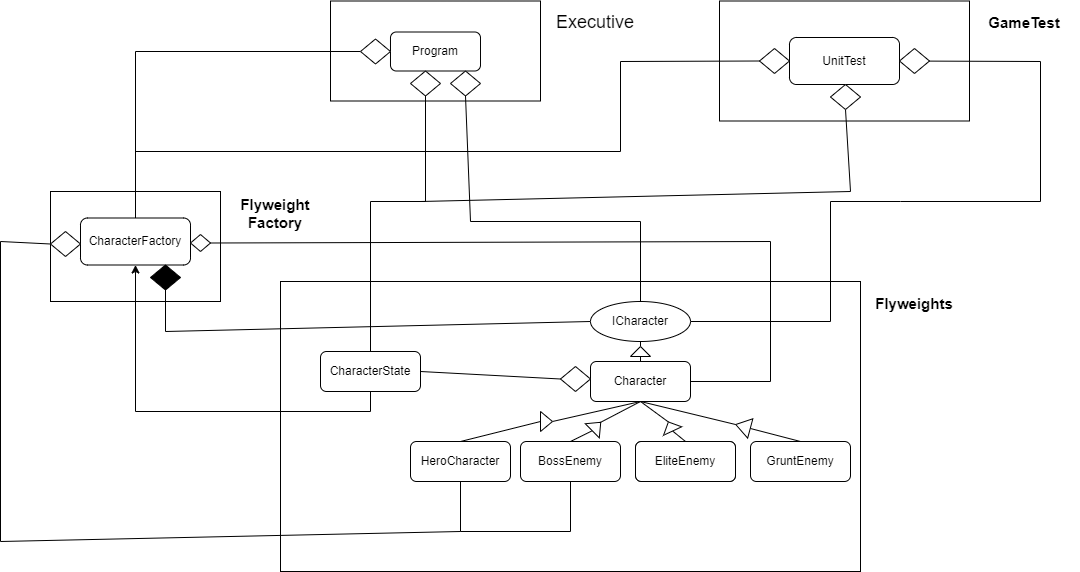

The diagram above was exported from draw.io. Its source (the exported page's mxGraphModel, read from the mxfile embedded in the PNG):
<mxGraphModel dx="2084" dy="712" grid="1" gridSize="10" guides="1" tooltips="1" connect="1" arrows="1" fold="1" page="1" pageScale="1" pageWidth="850" pageHeight="1100" math="0" shadow="0">
  <root>
    <mxCell id="0" />
    <mxCell id="1" parent="0" />
    <mxCell id="iRxXZpFTQTzs2WsgbCxk-33" value="" style="endArrow=none;html=1;rounded=0;entryX=0;entryY=0.5;entryDx=0;entryDy=0;" parent="1" edge="1">
      <mxGeometry width="50" height="50" relative="1" as="geometry">
        <mxPoint x="340" y="80" as="sourcePoint" />
        <mxPoint x="340" y="80" as="targetPoint" />
      </mxGeometry>
    </mxCell>
    <mxCell id="gBYWCbzAQ4PHDp4MFK2o-1" value="" style="rounded=0;whiteSpace=wrap;html=1;" parent="1" vertex="1">
      <mxGeometry x="80" y="79.5" width="210" height="100" as="geometry" />
    </mxCell>
    <mxCell id="gBYWCbzAQ4PHDp4MFK2o-2" value="&lt;font style=&quot;font-size: 18px;&quot;&gt;Executive&lt;/font&gt;" style="text;html=1;align=center;verticalAlign=middle;whiteSpace=wrap;rounded=0;" parent="1" vertex="1">
      <mxGeometry x="290" y="79.5" width="110" height="43" as="geometry" />
    </mxCell>
    <mxCell id="gBYWCbzAQ4PHDp4MFK2o-3" value="Program" style="rounded=1;whiteSpace=wrap;html=1;" parent="1" vertex="1">
      <mxGeometry x="140" y="110.5" width="90" height="39" as="geometry" />
    </mxCell>
    <mxCell id="uuBq5lwNjAVm_NzWjJLm-3" value="" style="rounded=0;whiteSpace=wrap;html=1;" vertex="1" parent="1">
      <mxGeometry x="-200" y="270" width="170" height="110" as="geometry" />
    </mxCell>
    <mxCell id="uuBq5lwNjAVm_NzWjJLm-4" value="&lt;font size=&quot;1&quot; style=&quot;&quot;&gt;&lt;b style=&quot;font-size: 15px;&quot;&gt;Flyweight Factory&lt;/b&gt;&lt;/font&gt;" style="text;html=1;align=center;verticalAlign=middle;whiteSpace=wrap;rounded=0;" vertex="1" parent="1">
      <mxGeometry x="-30" y="270" width="110" height="43" as="geometry" />
    </mxCell>
    <mxCell id="uuBq5lwNjAVm_NzWjJLm-5" value="CharacterFactory" style="rounded=1;whiteSpace=wrap;html=1;" vertex="1" parent="1">
      <mxGeometry x="-170" y="296.5" width="110" height="47" as="geometry" />
    </mxCell>
    <mxCell id="uuBq5lwNjAVm_NzWjJLm-6" value="" style="rounded=0;whiteSpace=wrap;html=1;" vertex="1" parent="1">
      <mxGeometry x="30" y="360" width="580" height="290" as="geometry" />
    </mxCell>
    <mxCell id="uuBq5lwNjAVm_NzWjJLm-7" value="&lt;font size=&quot;1&quot; style=&quot;&quot;&gt;&lt;b style=&quot;font-size: 15px;&quot;&gt;Flyweights&lt;/b&gt;&lt;/font&gt;" style="text;html=1;align=center;verticalAlign=middle;whiteSpace=wrap;rounded=0;" vertex="1" parent="1">
      <mxGeometry x="609" y="360" width="110" height="43" as="geometry" />
    </mxCell>
    <mxCell id="uuBq5lwNjAVm_NzWjJLm-8" value="Character" style="rounded=1;whiteSpace=wrap;html=1;" vertex="1" parent="1">
      <mxGeometry x="340" y="440" width="100" height="40" as="geometry" />
    </mxCell>
    <mxCell id="uuBq5lwNjAVm_NzWjJLm-9" value="ICharacter" style="ellipse;whiteSpace=wrap;html=1;" vertex="1" parent="1">
      <mxGeometry x="340" y="380" width="100" height="40" as="geometry" />
    </mxCell>
    <mxCell id="uuBq5lwNjAVm_NzWjJLm-11" value="HeroCharacter" style="rounded=1;whiteSpace=wrap;html=1;" vertex="1" parent="1">
      <mxGeometry x="160" y="520" width="100" height="40" as="geometry" />
    </mxCell>
    <mxCell id="uuBq5lwNjAVm_NzWjJLm-12" value="GruntEnemy" style="rounded=1;whiteSpace=wrap;html=1;" vertex="1" parent="1">
      <mxGeometry x="500" y="520" width="100" height="40" as="geometry" />
    </mxCell>
    <mxCell id="uuBq5lwNjAVm_NzWjJLm-13" value="EliteEnemy" style="rounded=1;whiteSpace=wrap;html=1;" vertex="1" parent="1">
      <mxGeometry x="385" y="520" width="100" height="40" as="geometry" />
    </mxCell>
    <mxCell id="uuBq5lwNjAVm_NzWjJLm-14" value="BossEnemy" style="rounded=1;whiteSpace=wrap;html=1;" vertex="1" parent="1">
      <mxGeometry x="270" y="520" width="100" height="40" as="geometry" />
    </mxCell>
    <mxCell id="uuBq5lwNjAVm_NzWjJLm-44" style="edgeStyle=orthogonalEdgeStyle;rounded=0;orthogonalLoop=1;jettySize=auto;html=1;exitX=0.5;exitY=1;exitDx=0;exitDy=0;entryX=0.5;entryY=1;entryDx=0;entryDy=0;" edge="1" parent="1" source="uuBq5lwNjAVm_NzWjJLm-15" target="uuBq5lwNjAVm_NzWjJLm-5">
      <mxGeometry relative="1" as="geometry" />
    </mxCell>
    <mxCell id="uuBq5lwNjAVm_NzWjJLm-15" value="CharacterState" style="rounded=1;whiteSpace=wrap;html=1;" vertex="1" parent="1">
      <mxGeometry x="70" y="430" width="100" height="40" as="geometry" />
    </mxCell>
    <mxCell id="uuBq5lwNjAVm_NzWjJLm-17" value="" style="rounded=0;whiteSpace=wrap;html=1;" vertex="1" parent="1">
      <mxGeometry x="469" y="79.5" width="250" height="120" as="geometry" />
    </mxCell>
    <mxCell id="uuBq5lwNjAVm_NzWjJLm-18" value="&lt;font size=&quot;1&quot; style=&quot;&quot;&gt;&lt;b style=&quot;font-size: 15px;&quot;&gt;GameTest&lt;/b&gt;&lt;/font&gt;" style="text;html=1;align=center;verticalAlign=middle;whiteSpace=wrap;rounded=0;" vertex="1" parent="1">
      <mxGeometry x="719" y="79.5" width="110" height="43" as="geometry" />
    </mxCell>
    <mxCell id="uuBq5lwNjAVm_NzWjJLm-19" value="UnitTest" style="rounded=1;whiteSpace=wrap;html=1;" vertex="1" parent="1">
      <mxGeometry x="539" y="116" width="110" height="47" as="geometry" />
    </mxCell>
    <mxCell id="uuBq5lwNjAVm_NzWjJLm-20" value="" style="endArrow=none;html=1;rounded=0;entryX=0.5;entryY=1;entryDx=0;entryDy=0;exitX=1;exitY=0.5;exitDx=0;exitDy=0;" edge="1" parent="1" source="uuBq5lwNjAVm_NzWjJLm-35" target="uuBq5lwNjAVm_NzWjJLm-9">
      <mxGeometry width="50" height="50" relative="1" as="geometry">
        <mxPoint x="400" y="660" as="sourcePoint" />
        <mxPoint x="450" y="610" as="targetPoint" />
      </mxGeometry>
    </mxCell>
    <mxCell id="uuBq5lwNjAVm_NzWjJLm-21" value="" style="endArrow=none;html=1;rounded=0;entryX=0.5;entryY=1;entryDx=0;entryDy=0;exitX=1;exitY=0.5;exitDx=0;exitDy=0;" edge="1" parent="1" source="uuBq5lwNjAVm_NzWjJLm-25" target="uuBq5lwNjAVm_NzWjJLm-8">
      <mxGeometry width="50" height="50" relative="1" as="geometry">
        <mxPoint x="400" y="660" as="sourcePoint" />
        <mxPoint x="450" y="610" as="targetPoint" />
      </mxGeometry>
    </mxCell>
    <mxCell id="uuBq5lwNjAVm_NzWjJLm-22" value="" style="endArrow=none;html=1;rounded=0;entryX=0.5;entryY=1;entryDx=0;entryDy=0;exitX=1;exitY=0.5;exitDx=0;exitDy=0;" edge="1" parent="1" source="uuBq5lwNjAVm_NzWjJLm-28" target="uuBq5lwNjAVm_NzWjJLm-8">
      <mxGeometry width="50" height="50" relative="1" as="geometry">
        <mxPoint x="400" y="660" as="sourcePoint" />
        <mxPoint x="450" y="610" as="targetPoint" />
      </mxGeometry>
    </mxCell>
    <mxCell id="uuBq5lwNjAVm_NzWjJLm-23" value="" style="endArrow=none;html=1;rounded=0;entryX=0.5;entryY=1;entryDx=0;entryDy=0;exitX=1;exitY=0.5;exitDx=0;exitDy=0;" edge="1" parent="1" source="uuBq5lwNjAVm_NzWjJLm-32" target="uuBq5lwNjAVm_NzWjJLm-8">
      <mxGeometry width="50" height="50" relative="1" as="geometry">
        <mxPoint x="400" y="660" as="sourcePoint" />
        <mxPoint x="450" y="610" as="targetPoint" />
      </mxGeometry>
    </mxCell>
    <mxCell id="uuBq5lwNjAVm_NzWjJLm-24" value="" style="endArrow=none;html=1;rounded=0;entryX=0.5;entryY=1;entryDx=0;entryDy=0;exitX=1;exitY=0.5;exitDx=0;exitDy=0;" edge="1" parent="1" source="uuBq5lwNjAVm_NzWjJLm-36" target="uuBq5lwNjAVm_NzWjJLm-8">
      <mxGeometry width="50" height="50" relative="1" as="geometry">
        <mxPoint x="400" y="660" as="sourcePoint" />
        <mxPoint x="450" y="610" as="targetPoint" />
      </mxGeometry>
    </mxCell>
    <mxCell id="uuBq5lwNjAVm_NzWjJLm-27" value="" style="endArrow=none;html=1;rounded=0;entryX=0;entryY=0.5;entryDx=0;entryDy=0;exitX=0.5;exitY=0;exitDx=0;exitDy=0;" edge="1" parent="1" source="uuBq5lwNjAVm_NzWjJLm-11" target="uuBq5lwNjAVm_NzWjJLm-25">
      <mxGeometry width="50" height="50" relative="1" as="geometry">
        <mxPoint x="210" y="520" as="sourcePoint" />
        <mxPoint x="390" y="480" as="targetPoint" />
      </mxGeometry>
    </mxCell>
    <mxCell id="uuBq5lwNjAVm_NzWjJLm-25" value="" style="triangle;whiteSpace=wrap;html=1;" vertex="1" parent="1">
      <mxGeometry x="290" y="490" width="12" height="20" as="geometry" />
    </mxCell>
    <mxCell id="uuBq5lwNjAVm_NzWjJLm-29" value="" style="endArrow=none;html=1;rounded=0;entryX=0;entryY=0.5;entryDx=0;entryDy=0;exitX=0.5;exitY=0;exitDx=0;exitDy=0;" edge="1" parent="1" source="uuBq5lwNjAVm_NzWjJLm-14" target="uuBq5lwNjAVm_NzWjJLm-28">
      <mxGeometry width="50" height="50" relative="1" as="geometry">
        <mxPoint x="320" y="520" as="sourcePoint" />
        <mxPoint x="390" y="480" as="targetPoint" />
      </mxGeometry>
    </mxCell>
    <mxCell id="uuBq5lwNjAVm_NzWjJLm-28" value="" style="triangle;whiteSpace=wrap;html=1;rotation=-45;" vertex="1" parent="1">
      <mxGeometry x="340" y="495" width="12" height="20" as="geometry" />
    </mxCell>
    <mxCell id="uuBq5lwNjAVm_NzWjJLm-31" value="EliteEnemy" style="rounded=1;whiteSpace=wrap;html=1;" vertex="1" parent="1">
      <mxGeometry x="385" y="520" width="100" height="40" as="geometry" />
    </mxCell>
    <mxCell id="uuBq5lwNjAVm_NzWjJLm-33" value="" style="endArrow=none;html=1;rounded=0;exitX=0.5;exitY=0;exitDx=0;exitDy=0;entryX=0;entryY=0.5;entryDx=0;entryDy=0;" edge="1" parent="1" source="uuBq5lwNjAVm_NzWjJLm-13" target="uuBq5lwNjAVm_NzWjJLm-32">
      <mxGeometry width="50" height="50" relative="1" as="geometry">
        <mxPoint x="435" y="520" as="sourcePoint" />
        <mxPoint x="430" y="510" as="targetPoint" />
      </mxGeometry>
    </mxCell>
    <mxCell id="uuBq5lwNjAVm_NzWjJLm-32" value="" style="triangle;whiteSpace=wrap;html=1;rotation=-115;" vertex="1" parent="1">
      <mxGeometry x="415" y="495" width="10" height="20" as="geometry" />
    </mxCell>
    <mxCell id="uuBq5lwNjAVm_NzWjJLm-38" value="" style="endArrow=none;html=1;rounded=0;entryX=0;entryY=0.5;entryDx=0;entryDy=0;exitX=0.5;exitY=0;exitDx=0;exitDy=0;" edge="1" parent="1" source="uuBq5lwNjAVm_NzWjJLm-12" target="uuBq5lwNjAVm_NzWjJLm-36">
      <mxGeometry width="50" height="50" relative="1" as="geometry">
        <mxPoint x="550" y="520" as="sourcePoint" />
        <mxPoint x="390" y="480" as="targetPoint" />
      </mxGeometry>
    </mxCell>
    <mxCell id="uuBq5lwNjAVm_NzWjJLm-36" value="" style="triangle;whiteSpace=wrap;html=1;rotation=-165;" vertex="1" parent="1">
      <mxGeometry x="485" y="495" width="15" height="20" as="geometry" />
    </mxCell>
    <mxCell id="uuBq5lwNjAVm_NzWjJLm-40" value="" style="endArrow=none;html=1;rounded=0;exitX=0.5;exitY=0;exitDx=0;exitDy=0;entryX=0;entryY=0.5;entryDx=0;entryDy=0;" edge="1" parent="1" source="uuBq5lwNjAVm_NzWjJLm-8" target="uuBq5lwNjAVm_NzWjJLm-35">
      <mxGeometry width="50" height="50" relative="1" as="geometry">
        <mxPoint x="390" y="440" as="sourcePoint" />
        <mxPoint x="390" y="420" as="targetPoint" />
      </mxGeometry>
    </mxCell>
    <mxCell id="uuBq5lwNjAVm_NzWjJLm-35" value="" style="triangle;whiteSpace=wrap;html=1;rotation=-90;" vertex="1" parent="1">
      <mxGeometry x="385" y="420" width="10" height="20" as="geometry" />
    </mxCell>
    <mxCell id="uuBq5lwNjAVm_NzWjJLm-45" value="" style="endArrow=none;html=1;rounded=0;exitX=1;exitY=0.5;exitDx=0;exitDy=0;entryX=0;entryY=0.5;entryDx=0;entryDy=0;" edge="1" parent="1" source="uuBq5lwNjAVm_NzWjJLm-46" target="uuBq5lwNjAVm_NzWjJLm-8">
      <mxGeometry width="50" height="50" relative="1" as="geometry">
        <mxPoint x="330" y="440" as="sourcePoint" />
        <mxPoint x="380" y="390" as="targetPoint" />
      </mxGeometry>
    </mxCell>
    <mxCell id="uuBq5lwNjAVm_NzWjJLm-47" value="" style="endArrow=none;html=1;rounded=0;exitX=1;exitY=0.5;exitDx=0;exitDy=0;entryX=0;entryY=0.5;entryDx=0;entryDy=0;" edge="1" parent="1" source="uuBq5lwNjAVm_NzWjJLm-15" target="uuBq5lwNjAVm_NzWjJLm-46">
      <mxGeometry width="50" height="50" relative="1" as="geometry">
        <mxPoint x="170" y="450" as="sourcePoint" />
        <mxPoint x="340" y="460" as="targetPoint" />
      </mxGeometry>
    </mxCell>
    <mxCell id="uuBq5lwNjAVm_NzWjJLm-46" value="" style="rhombus;whiteSpace=wrap;html=1;" vertex="1" parent="1">
      <mxGeometry x="310" y="445" width="30" height="25" as="geometry" />
    </mxCell>
    <mxCell id="uuBq5lwNjAVm_NzWjJLm-48" value="" style="endArrow=none;html=1;rounded=0;exitX=0.5;exitY=0;exitDx=0;exitDy=0;entryX=0;entryY=0.5;entryDx=0;entryDy=0;" edge="1" parent="1" target="uuBq5lwNjAVm_NzWjJLm-49" source="uuBq5lwNjAVm_NzWjJLm-5">
      <mxGeometry width="50" height="50" relative="1" as="geometry">
        <mxPoint x="182" y="265" as="sourcePoint" />
        <mxPoint x="352" y="275" as="targetPoint" />
        <Array as="points">
          <mxPoint x="-115" y="230" />
          <mxPoint x="370" y="230" />
          <mxPoint x="370" y="140" />
        </Array>
      </mxGeometry>
    </mxCell>
    <mxCell id="uuBq5lwNjAVm_NzWjJLm-49" value="" style="rhombus;whiteSpace=wrap;html=1;" vertex="1" parent="1">
      <mxGeometry x="509" y="127" width="30" height="25" as="geometry" />
    </mxCell>
    <mxCell id="uuBq5lwNjAVm_NzWjJLm-50" value="" style="endArrow=none;html=1;rounded=0;exitX=0.5;exitY=0;exitDx=0;exitDy=0;entryX=0;entryY=0.5;entryDx=0;entryDy=0;" edge="1" parent="1" target="uuBq5lwNjAVm_NzWjJLm-51" source="uuBq5lwNjAVm_NzWjJLm-5">
      <mxGeometry width="50" height="50" relative="1" as="geometry">
        <mxPoint x="-160" y="154.5" as="sourcePoint" />
        <mxPoint x="10" y="164.5" as="targetPoint" />
        <Array as="points">
          <mxPoint x="-115" y="130" />
        </Array>
      </mxGeometry>
    </mxCell>
    <mxCell id="uuBq5lwNjAVm_NzWjJLm-51" value="" style="rhombus;whiteSpace=wrap;html=1;" vertex="1" parent="1">
      <mxGeometry x="110" y="117.5" width="30" height="25" as="geometry" />
    </mxCell>
    <mxCell id="uuBq5lwNjAVm_NzWjJLm-52" value="" style="endArrow=none;html=1;rounded=0;exitX=1;exitY=0.5;exitDx=0;exitDy=0;entryX=1;entryY=0.5;entryDx=0;entryDy=0;" edge="1" parent="1" target="uuBq5lwNjAVm_NzWjJLm-53" source="uuBq5lwNjAVm_NzWjJLm-8">
      <mxGeometry width="50" height="50" relative="1" as="geometry">
        <mxPoint x="35" y="312.5" as="sourcePoint" />
        <mxPoint x="205" y="322.5" as="targetPoint" />
        <Array as="points">
          <mxPoint x="520" y="460" />
          <mxPoint x="520" y="320" />
        </Array>
      </mxGeometry>
    </mxCell>
    <mxCell id="uuBq5lwNjAVm_NzWjJLm-53" value="" style="rhombus;whiteSpace=wrap;html=1;" vertex="1" parent="1">
      <mxGeometry x="-60" y="313" width="20" height="17" as="geometry" />
    </mxCell>
    <mxCell id="uuBq5lwNjAVm_NzWjJLm-55" value="" style="endArrow=none;html=1;rounded=0;exitX=0.5;exitY=1;exitDx=0;exitDy=0;entryX=0;entryY=0.5;entryDx=0;entryDy=0;" edge="1" parent="1" target="uuBq5lwNjAVm_NzWjJLm-56" source="uuBq5lwNjAVm_NzWjJLm-11">
      <mxGeometry width="50" height="50" relative="1" as="geometry">
        <mxPoint x="192" y="275" as="sourcePoint" />
        <mxPoint x="362" y="285" as="targetPoint" />
        <Array as="points">
          <mxPoint x="210" y="610" />
          <mxPoint x="-250" y="620" />
          <mxPoint x="-250" y="320" />
        </Array>
      </mxGeometry>
    </mxCell>
    <mxCell id="uuBq5lwNjAVm_NzWjJLm-56" value="" style="rhombus;whiteSpace=wrap;html=1;" vertex="1" parent="1">
      <mxGeometry x="-200" y="310" width="30" height="25" as="geometry" />
    </mxCell>
    <mxCell id="uuBq5lwNjAVm_NzWjJLm-57" value="" style="endArrow=none;html=1;rounded=0;entryX=0.5;entryY=1;entryDx=0;entryDy=0;exitX=0;exitY=0.5;exitDx=0;exitDy=0;" edge="1" parent="1" target="uuBq5lwNjAVm_NzWjJLm-58" source="uuBq5lwNjAVm_NzWjJLm-9">
      <mxGeometry width="50" height="50" relative="1" as="geometry">
        <mxPoint x="210" y="280" as="sourcePoint" />
        <mxPoint x="372" y="295" as="targetPoint" />
        <Array as="points">
          <mxPoint x="-85" y="410" />
        </Array>
      </mxGeometry>
    </mxCell>
    <mxCell id="uuBq5lwNjAVm_NzWjJLm-58" value="" style="rhombus;whiteSpace=wrap;html=1;fillColor=#000000;strokeColor=#000000;" vertex="1" parent="1">
      <mxGeometry x="-100" y="343.5" width="30" height="25" as="geometry" />
    </mxCell>
    <mxCell id="uuBq5lwNjAVm_NzWjJLm-59" value="" style="endArrow=none;html=1;rounded=0;exitX=0.5;exitY=0;exitDx=0;exitDy=0;entryX=0.5;entryY=1;entryDx=0;entryDy=0;" edge="1" parent="1" target="uuBq5lwNjAVm_NzWjJLm-60" source="uuBq5lwNjAVm_NzWjJLm-15">
      <mxGeometry width="50" height="50" relative="1" as="geometry">
        <mxPoint x="212" y="295" as="sourcePoint" />
        <mxPoint x="382" y="305" as="targetPoint" />
        <Array as="points">
          <mxPoint x="120" y="280" />
          <mxPoint x="175" y="280" />
        </Array>
      </mxGeometry>
    </mxCell>
    <mxCell id="uuBq5lwNjAVm_NzWjJLm-60" value="" style="rhombus;whiteSpace=wrap;html=1;" vertex="1" parent="1">
      <mxGeometry x="160" y="149.5" width="30" height="25" as="geometry" />
    </mxCell>
    <mxCell id="uuBq5lwNjAVm_NzWjJLm-61" value="" style="endArrow=none;html=1;rounded=0;entryX=0.5;entryY=1;entryDx=0;entryDy=0;" edge="1" parent="1" target="uuBq5lwNjAVm_NzWjJLm-62">
      <mxGeometry width="50" height="50" relative="1" as="geometry">
        <mxPoint x="170" y="280" as="sourcePoint" />
        <mxPoint x="590" y="190" as="targetPoint" />
        <Array as="points">
          <mxPoint x="600" y="270" />
        </Array>
      </mxGeometry>
    </mxCell>
    <mxCell id="uuBq5lwNjAVm_NzWjJLm-62" value="" style="rhombus;whiteSpace=wrap;html=1;" vertex="1" parent="1">
      <mxGeometry x="580" y="163" width="30" height="25" as="geometry" />
    </mxCell>
    <mxCell id="uuBq5lwNjAVm_NzWjJLm-63" value="" style="endArrow=none;html=1;rounded=0;exitX=0.5;exitY=0;exitDx=0;exitDy=0;entryX=0.5;entryY=1;entryDx=0;entryDy=0;" edge="1" parent="1" target="uuBq5lwNjAVm_NzWjJLm-64" source="uuBq5lwNjAVm_NzWjJLm-9">
      <mxGeometry width="50" height="50" relative="1" as="geometry">
        <mxPoint x="232" y="315" as="sourcePoint" />
        <mxPoint x="402" y="325" as="targetPoint" />
        <Array as="points">
          <mxPoint x="390" y="300" />
          <mxPoint x="220" y="300" />
        </Array>
      </mxGeometry>
    </mxCell>
    <mxCell id="uuBq5lwNjAVm_NzWjJLm-64" value="" style="rhombus;whiteSpace=wrap;html=1;" vertex="1" parent="1">
      <mxGeometry x="200" y="149.5" width="30" height="25" as="geometry" />
    </mxCell>
    <mxCell id="uuBq5lwNjAVm_NzWjJLm-65" value="" style="endArrow=none;html=1;rounded=0;exitX=0.5;exitY=1;exitDx=0;exitDy=0;" edge="1" parent="1" source="uuBq5lwNjAVm_NzWjJLm-14">
      <mxGeometry width="50" height="50" relative="1" as="geometry">
        <mxPoint x="330" y="440" as="sourcePoint" />
        <mxPoint x="210" y="610" as="targetPoint" />
        <Array as="points">
          <mxPoint x="320" y="610" />
        </Array>
      </mxGeometry>
    </mxCell>
    <mxCell id="uuBq5lwNjAVm_NzWjJLm-66" value="" style="endArrow=none;html=1;rounded=0;entryX=1;entryY=0.5;entryDx=0;entryDy=0;exitX=1;exitY=0.5;exitDx=0;exitDy=0;" edge="1" parent="1" source="uuBq5lwNjAVm_NzWjJLm-19" target="uuBq5lwNjAVm_NzWjJLm-9">
      <mxGeometry width="50" height="50" relative="1" as="geometry">
        <mxPoint x="330" y="440" as="sourcePoint" />
        <mxPoint x="380" y="390" as="targetPoint" />
        <Array as="points">
          <mxPoint x="790" y="140" />
          <mxPoint x="790" y="280" />
          <mxPoint x="650" y="280" />
          <mxPoint x="580" y="280" />
          <mxPoint x="580" y="400" />
        </Array>
      </mxGeometry>
    </mxCell>
    <mxCell id="uuBq5lwNjAVm_NzWjJLm-67" value="" style="rhombus;whiteSpace=wrap;html=1;" vertex="1" parent="1">
      <mxGeometry x="649" y="127" width="30" height="25" as="geometry" />
    </mxCell>
  </root>
</mxGraphModel>